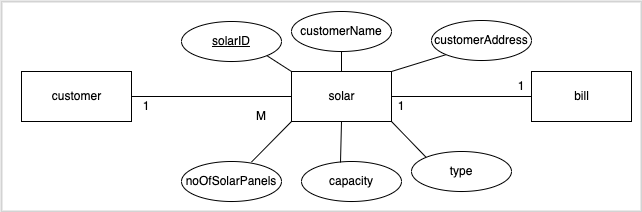

The diagram above was exported from draw.io. Its source (the exported page's mxGraphModel, read from the mxfile embedded in the PNG):
<mxGraphModel dx="1426" dy="794" grid="1" gridSize="10" guides="1" tooltips="1" connect="1" arrows="1" fold="1" page="1" pageScale="1" pageWidth="827" pageHeight="1169" math="0" shadow="0">
  <root>
    <mxCell id="0" />
    <mxCell id="1" parent="0" />
    <mxCell id="29Nw5h7sQ4bZkGxPaC3A-1" value="solar" style="html=1;dashed=0;whitespace=wrap;" vertex="1" parent="1">
      <mxGeometry x="530" y="280" width="100" height="50" as="geometry" />
    </mxCell>
    <mxCell id="29Nw5h7sQ4bZkGxPaC3A-2" value="1" style="text;html=1;strokeColor=none;fillColor=none;align=center;verticalAlign=middle;whiteSpace=wrap;rounded=0;" vertex="1" parent="1">
      <mxGeometry x="355" y="300" width="60" height="30" as="geometry" />
    </mxCell>
    <mxCell id="29Nw5h7sQ4bZkGxPaC3A-3" value="M" style="text;html=1;strokeColor=none;fillColor=none;align=center;verticalAlign=middle;whiteSpace=wrap;rounded=0;" vertex="1" parent="1">
      <mxGeometry x="470" y="310" width="60" height="30" as="geometry" />
    </mxCell>
    <mxCell id="29Nw5h7sQ4bZkGxPaC3A-4" value="&lt;span&gt;type&lt;/span&gt;" style="ellipse;whiteSpace=wrap;html=1;align=center;" vertex="1" parent="1">
      <mxGeometry x="650" y="360" width="100" height="40" as="geometry" />
    </mxCell>
    <mxCell id="29Nw5h7sQ4bZkGxPaC3A-5" value="&lt;span&gt;noOfSolarPanels&lt;/span&gt;" style="ellipse;whiteSpace=wrap;html=1;align=center;" vertex="1" parent="1">
      <mxGeometry x="420" y="370" width="100" height="40" as="geometry" />
    </mxCell>
    <mxCell id="29Nw5h7sQ4bZkGxPaC3A-6" value="&lt;span&gt;customerName&lt;/span&gt;" style="ellipse;whiteSpace=wrap;html=1;align=center;" vertex="1" parent="1">
      <mxGeometry x="530" y="220" width="100" height="40" as="geometry" />
    </mxCell>
    <mxCell id="29Nw5h7sQ4bZkGxPaC3A-7" value="&lt;span&gt;capacity&lt;/span&gt;" style="ellipse;whiteSpace=wrap;html=1;align=center;" vertex="1" parent="1">
      <mxGeometry x="540" y="370" width="100" height="40" as="geometry" />
    </mxCell>
    <mxCell id="29Nw5h7sQ4bZkGxPaC3A-8" value="solarID" style="ellipse;whiteSpace=wrap;html=1;align=center;fontStyle=4;" vertex="1" parent="1">
      <mxGeometry x="420" y="230" width="100" height="40" as="geometry" />
    </mxCell>
    <mxCell id="29Nw5h7sQ4bZkGxPaC3A-9" value="" style="endArrow=none;html=1;rounded=0;exitX=0;exitY=0;exitDx=0;exitDy=0;entryX=1;entryY=1;entryDx=0;entryDy=0;" edge="1" parent="1" source="29Nw5h7sQ4bZkGxPaC3A-1" target="29Nw5h7sQ4bZkGxPaC3A-8">
      <mxGeometry relative="1" as="geometry">
        <mxPoint x="600" y="275" as="sourcePoint" />
        <mxPoint x="860" y="425" as="targetPoint" />
      </mxGeometry>
    </mxCell>
    <mxCell id="29Nw5h7sQ4bZkGxPaC3A-10" value="" style="endArrow=none;html=1;rounded=0;exitX=0.5;exitY=0;exitDx=0;exitDy=0;entryX=0.5;entryY=1;entryDx=0;entryDy=0;" edge="1" parent="1" source="29Nw5h7sQ4bZkGxPaC3A-1" target="29Nw5h7sQ4bZkGxPaC3A-6">
      <mxGeometry relative="1" as="geometry">
        <mxPoint x="710" y="435" as="sourcePoint" />
        <mxPoint x="870" y="435" as="targetPoint" />
      </mxGeometry>
    </mxCell>
    <mxCell id="29Nw5h7sQ4bZkGxPaC3A-11" value="" style="endArrow=none;html=1;rounded=0;exitX=1;exitY=0;exitDx=0;exitDy=0;entryX=0;entryY=1;entryDx=0;entryDy=0;" edge="1" parent="1" source="29Nw5h7sQ4bZkGxPaC3A-1" target="29Nw5h7sQ4bZkGxPaC3A-15">
      <mxGeometry relative="1" as="geometry">
        <mxPoint x="720" y="445" as="sourcePoint" />
        <mxPoint x="730" y="295" as="targetPoint" />
      </mxGeometry>
    </mxCell>
    <mxCell id="29Nw5h7sQ4bZkGxPaC3A-12" value="" style="endArrow=none;html=1;rounded=0;exitX=1;exitY=1;exitDx=0;exitDy=0;entryX=0;entryY=0;entryDx=0;entryDy=0;" edge="1" parent="1" source="29Nw5h7sQ4bZkGxPaC3A-1" target="29Nw5h7sQ4bZkGxPaC3A-4">
      <mxGeometry relative="1" as="geometry">
        <mxPoint x="730" y="455" as="sourcePoint" />
        <mxPoint x="890" y="455" as="targetPoint" />
      </mxGeometry>
    </mxCell>
    <mxCell id="29Nw5h7sQ4bZkGxPaC3A-13" value="" style="endArrow=none;html=1;rounded=0;exitX=0.5;exitY=1;exitDx=0;exitDy=0;entryX=0.39;entryY=0.025;entryDx=0;entryDy=0;entryPerimeter=0;" edge="1" parent="1" source="29Nw5h7sQ4bZkGxPaC3A-1" target="29Nw5h7sQ4bZkGxPaC3A-7">
      <mxGeometry relative="1" as="geometry">
        <mxPoint x="740" y="465" as="sourcePoint" />
        <mxPoint x="900" y="465" as="targetPoint" />
      </mxGeometry>
    </mxCell>
    <mxCell id="29Nw5h7sQ4bZkGxPaC3A-14" value="" style="endArrow=none;html=1;rounded=0;exitX=0;exitY=1;exitDx=0;exitDy=0;entryX=0.7;entryY=0.013;entryDx=0;entryDy=0;entryPerimeter=0;" edge="1" parent="1" source="29Nw5h7sQ4bZkGxPaC3A-1" target="29Nw5h7sQ4bZkGxPaC3A-5">
      <mxGeometry relative="1" as="geometry">
        <mxPoint x="750" y="475" as="sourcePoint" />
        <mxPoint x="910" y="475" as="targetPoint" />
      </mxGeometry>
    </mxCell>
    <mxCell id="29Nw5h7sQ4bZkGxPaC3A-15" value="&lt;span&gt;customerAddress&lt;/span&gt;" style="ellipse;whiteSpace=wrap;html=1;align=center;" vertex="1" parent="1">
      <mxGeometry x="670" y="229" width="100" height="40" as="geometry" />
    </mxCell>
    <mxCell id="29Nw5h7sQ4bZkGxPaC3A-16" style="edgeStyle=orthogonalEdgeStyle;rounded=0;orthogonalLoop=1;jettySize=auto;html=1;exitX=0.5;exitY=1;exitDx=0;exitDy=0;" edge="1" parent="1" source="29Nw5h7sQ4bZkGxPaC3A-7" target="29Nw5h7sQ4bZkGxPaC3A-7">
      <mxGeometry relative="1" as="geometry" />
    </mxCell>
    <mxCell id="29Nw5h7sQ4bZkGxPaC3A-17" value="customer" style="html=1;dashed=0;whitespace=wrap;" vertex="1" parent="1">
      <mxGeometry x="260" y="280" width="110" height="50" as="geometry" />
    </mxCell>
    <mxCell id="29Nw5h7sQ4bZkGxPaC3A-18" value="bill" style="html=1;dashed=0;whitespace=wrap;" vertex="1" parent="1">
      <mxGeometry x="770" y="280" width="100" height="50" as="geometry" />
    </mxCell>
    <mxCell id="29Nw5h7sQ4bZkGxPaC3A-19" value="" style="endArrow=none;html=1;rounded=0;exitX=1;exitY=0.5;exitDx=0;exitDy=0;entryX=0;entryY=0.5;entryDx=0;entryDy=0;" edge="1" parent="1" source="29Nw5h7sQ4bZkGxPaC3A-17" target="29Nw5h7sQ4bZkGxPaC3A-1">
      <mxGeometry relative="1" as="geometry">
        <mxPoint x="510" y="100" as="sourcePoint" />
        <mxPoint x="670" y="100" as="targetPoint" />
      </mxGeometry>
    </mxCell>
    <mxCell id="29Nw5h7sQ4bZkGxPaC3A-20" value="" style="endArrow=none;html=1;rounded=0;exitX=1;exitY=0.5;exitDx=0;exitDy=0;entryX=0;entryY=0.5;entryDx=0;entryDy=0;" edge="1" parent="1" source="29Nw5h7sQ4bZkGxPaC3A-1" target="29Nw5h7sQ4bZkGxPaC3A-18">
      <mxGeometry relative="1" as="geometry">
        <mxPoint x="380" y="315" as="sourcePoint" />
        <mxPoint x="540" y="315" as="targetPoint" />
      </mxGeometry>
    </mxCell>
    <mxCell id="29Nw5h7sQ4bZkGxPaC3A-21" value="1" style="text;html=1;strokeColor=none;fillColor=none;align=center;verticalAlign=middle;whiteSpace=wrap;rounded=0;" vertex="1" parent="1">
      <mxGeometry x="730" y="280" width="60" height="30" as="geometry" />
    </mxCell>
    <mxCell id="29Nw5h7sQ4bZkGxPaC3A-22" value="1" style="text;html=1;strokeColor=none;fillColor=none;align=center;verticalAlign=middle;whiteSpace=wrap;rounded=0;" vertex="1" parent="1">
      <mxGeometry x="610" y="300" width="60" height="30" as="geometry" />
    </mxCell>
    <mxCell id="29Nw5h7sQ4bZkGxPaC3A-23" value="" style="rounded=0;whiteSpace=wrap;html=1;fillColor=none;strokeColor=#d3d3d3;strokeWidth=2;" vertex="1" parent="1">
      <mxGeometry x="240" y="210" width="640" height="210" as="geometry" />
    </mxCell>
  </root>
</mxGraphModel>